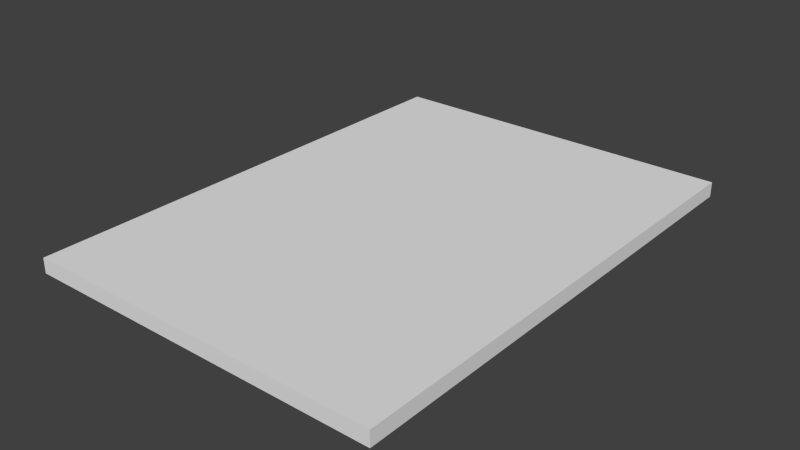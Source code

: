 # Source: Catalog.blend  (saved by Blender 2.73.0; exported with 4.5.12 LTS)
import bpy
from mathutils import Matrix  # noqa: F401  (used for matrix-valued properties, if any)

bpy.ops.wm.read_factory_settings(use_empty=True)
scene = bpy.context.scene
scene.name = 'Scene'

# ---- collections
col_collection_1 = bpy.data.collections.new('Collection 1'); scene.collection.children.link(col_collection_1)

# ---- materials (node trees are filled in below, after node groups)
mat_material = bpy.data.materials.new('Material')
mat_material.alpha_threshold = 0.0
mat_material.use_transparent_shadow = False
mat_material.roughness = 0.5
mat_material.line_color = (0.0, 0.0, 0.0, 1.0)

# ---- material node trees

# ---- world
world_world = bpy.data.worlds.new('World'); scene.world = world_world
world_world.color = (0.05088, 0.05088, 0.05088)
world_world.use_sun_shadow = False
world_world.sun_shadow_jitter_overblur = 0.0
world_world.cycles.sampling_method = 'MANUAL'
world_world.cycles.sample_map_resolution = 256

# ---- meshes
me_cube = bpy.data.meshes.new('Cube')
me_cube.from_pydata([(0.3915, 0.5362, 0.01621), (0.3915, -0.5362, 0.01621), (-0.3915, -0.5362, 0.01621), (-0.3915, 0.5362, 0.01621), (0.3915, 0.5362, -0.01621), (0.3915, -0.5362, -0.01621), (-0.3915, -0.5362, -0.01621), (-0.3915, 0.5362, -0.01621)], [], [(0, 3, 2, 1), (4, 5, 6, 7), (0, 1, 5, 4), (1, 2, 6, 5), (2, 3, 7, 6), (4, 7, 3, 0)])
_uv = me_cube.uv_layers.new(name='UVMap')
_uv.uv.foreach_set('vector', [0.9999, 1.006, 0.006218, 0.9983, 9.998e-05, 9.998e-05, 0.998, -0.004385, 0.9999, 0.9999, 0.9999, 9.998e-05, 9.998e-05, 0.0001003, 0.0001002, 0.9999, 0.9999, 9.998e-05, 0.0001003, 0.0001001, 9.998e-05, 0.9999, 0.9999, 0.9999, 0.9999, 9.998e-05, 9.998e-05, 0.0001, 9.998e-05, 0.9999, 0.9999, 0.9999, 9.998e-05, 0.9999, 0.9999, 0.9999, 0.9999, 0.0001001, 0.0001002, 9.998e-05, 0.9999, 9.998e-05, 9.998e-05, 0.0001002, 0.0001003, 0.9999, 0.9999, 0.9999])
me_cube.materials.append(mat_material)
me_cube.use_remesh_preserve_volume = False
me_cube.use_remesh_preserve_attributes = False
me_cube.use_mirror_vertex_groups = False
me_cube.update()

# ---- objects
ob_cube = bpy.data.objects.new('Cube', me_cube)

# ---- transforms, parenting, visibility, modifiers, constraints
ob_cube.location = (0.0, 0.0, 0.0205)
ob_cube.lock_rotations_4d = False
ob_cube.empty_display_type = 'ARROWS'
ob_cube.lineart.crease_threshold = 0.0

# ---- collection membership
col_collection_1.objects.link(ob_cube)

# ---- scene / render settings (as saved in the file)
scene.frame_start = 1; scene.frame_end = 250; scene.frame_set(1)
scene.render.engine = 'BLENDER_EEVEE_NEXT'
scene.render.resolution_percentage = 50
scene.render.dither_intensity = 0.0
scene.cycles.use_denoising = False
scene.cycles.samples = 10
scene.cycles.sampling_pattern = 'TABULATED_SOBOL'
scene.cycles.light_sampling_threshold = 0.0
scene.cycles.use_adaptive_sampling = False
scene.cycles.use_light_tree = False
scene.cycles.blur_glossy = 0.0
scene.cycles.pixel_filter_type = 'GAUSSIAN'
scene.cycles.sample_clamp_indirect = 0.0
scene.view_settings.view_transform = 'Standard'
bpy.context.view_layer.update()

# ---- added for rendering (the .blend has no active camera and no usable light): camera, sun
cam_auto = bpy.data.cameras.new('AutoCamera')
cam_auto.lens = 50.0
cam_auto.sensor_width = 36.0
cam_auto.clip_end = 1000.0
ob_auto_camera = bpy.data.objects.new('AutoCamera', cam_auto)
scene.collection.objects.link(ob_auto_camera)
ob_auto_camera.location = (1.22893, -1.47472, 1.00365)
ob_auto_camera.rotation_euler = (1.09748, -7.21219e-08, 0.694738)
scene.camera = ob_auto_camera
light_auto_sun = bpy.data.lights.new('AutoSun', 'SUN')
light_auto_sun.energy = 3.0
light_auto_sun.angle = 0.0523599
ob_auto_sun = bpy.data.objects.new('AutoSun', light_auto_sun)
scene.collection.objects.link(ob_auto_sun)
ob_auto_sun.rotation_euler = (0.872665, 0.174533, 0.523599)
bpy.context.view_layer.update()
